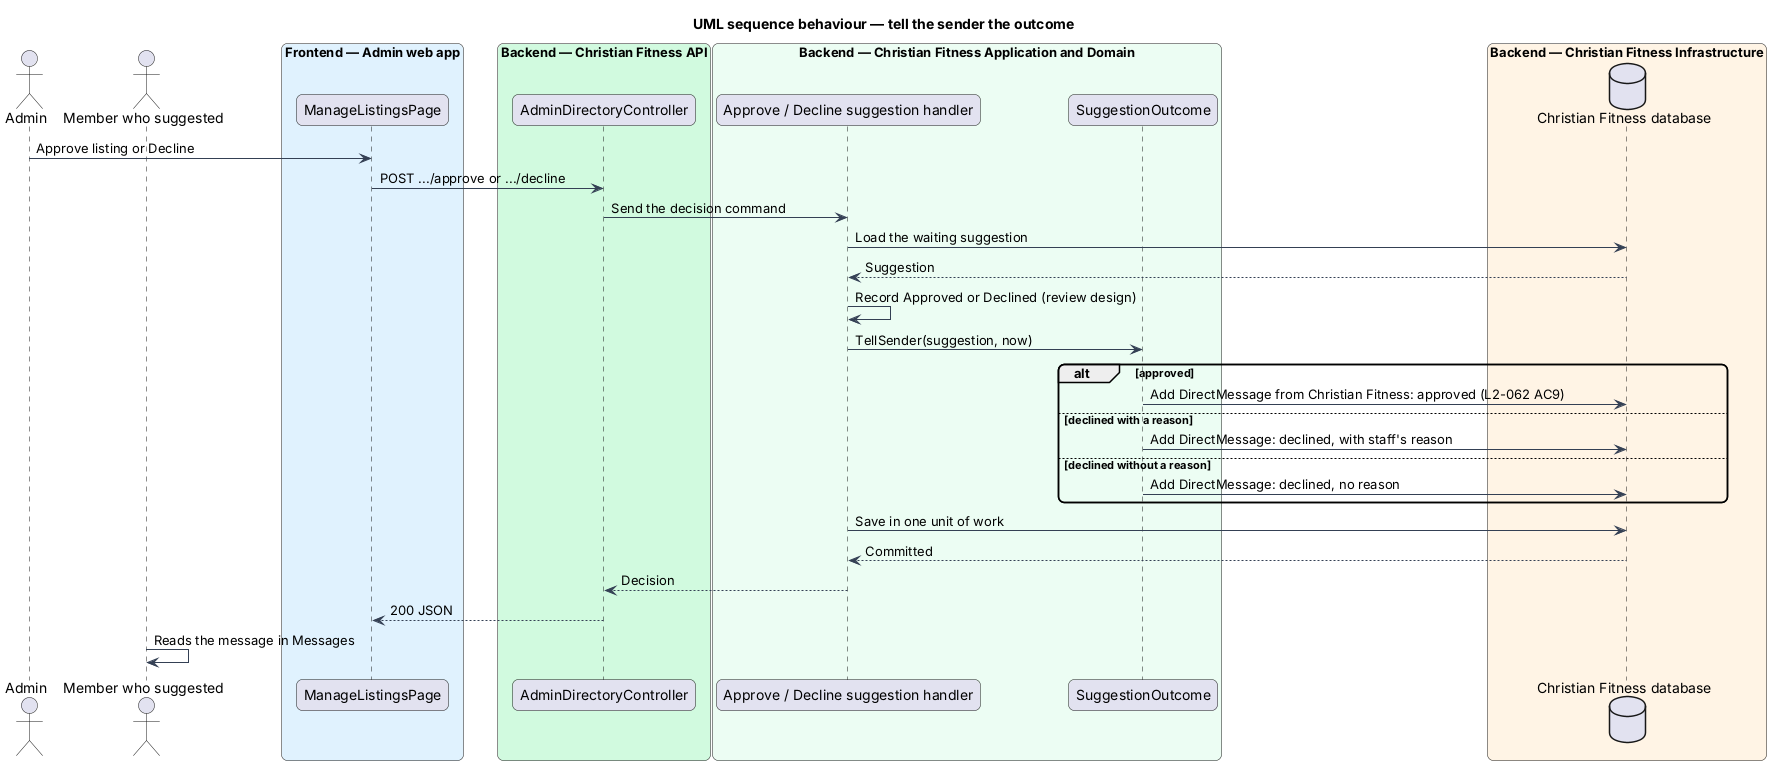

The diagram above was rendered by PlantUML. Its source (embedded in the PNG):
@startuml
title UML sequence behaviour — tell the sender the outcome
skinparam backgroundColor #FFFFFF
skinparam shadowing false
skinparam roundcorner 12
skinparam defaultFontName Arial
skinparam ArrowColor #344054
actor "Admin" as staff
actor "Member who suggested" as member
box "Frontend — Admin web app" #E0F2FE
  participant "ManageListingsPage" as page
end box
box "Backend — Christian Fitness API" #D1FADF
  participant "AdminDirectoryController" as ctrl
end box
box "Backend — Christian Fitness Application and Domain" #ECFDF3
  participant "Approve / Decline suggestion handler" as h
  participant "SuggestionOutcome" as out
end box
box "Backend — Christian Fitness Infrastructure" #FFF4E5
  database "Christian Fitness database" as db
end box
staff -> page : Approve listing or Decline
page -> ctrl : POST .../approve or .../decline
ctrl -> h : Send the decision command
h -> db : Load the waiting suggestion
db --> h : Suggestion
h -> h : Record Approved or Declined (review design)
h -> out : TellSender(suggestion, now)
alt approved
  out -> db : Add DirectMessage from Christian Fitness: approved (L2-062 AC9)
else declined with a reason
  out -> db : Add DirectMessage: declined, with staff's reason
else declined without a reason
  out -> db : Add DirectMessage: declined, no reason
end
h -> db : Save in one unit of work
db --> h : Committed
h --> ctrl : Decision
ctrl --> page : 200 JSON
member -> member : Reads the message in Messages
@enduml